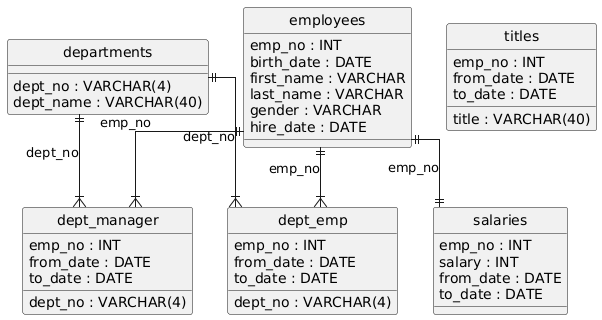

The diagram above was rendered by PlantUML. Its source (embedded in the PNG):
@startuml
hide circle
skinparam linetype ortho

entity "departments" as departments {
  dept_no : VARCHAR(4)
  dept_name : VARCHAR(40)
}

entity "employees" as employees {
  emp_no : INT
  birth_date : DATE
  first_name : VARCHAR
  last_name : VARCHAR
  gender : VARCHAR
  hire_date : DATE
}

entity "dept_emp" as dept_emp {
  dept_no : VARCHAR(4)
  emp_no : INT
  from_date : DATE
  to_date : DATE
}

entity "salaries" as salaries {
  emp_no : INT
  salary : INT
  from_date : DATE
  to_date : DATE
}

entity "dept_manager" as dept_manager {
  dept_no : VARCHAR(4)
  emp_no : INT
  from_date : DATE
  to_date : DATE
}

entity "titles" as titles {
  emp_no : INT
  title : VARCHAR(40)
  from_date : DATE
  to_date : DATE
}

departments ||--|{ dept_emp : "dept_no"
employees ||--|{ dept_emp : "emp_no"
employees ||--|| salaries : "emp_no"
departments ||--|{ dept_manager : "dept_no"
employees ||--|{ dept_manager : "emp_no"
@enduml